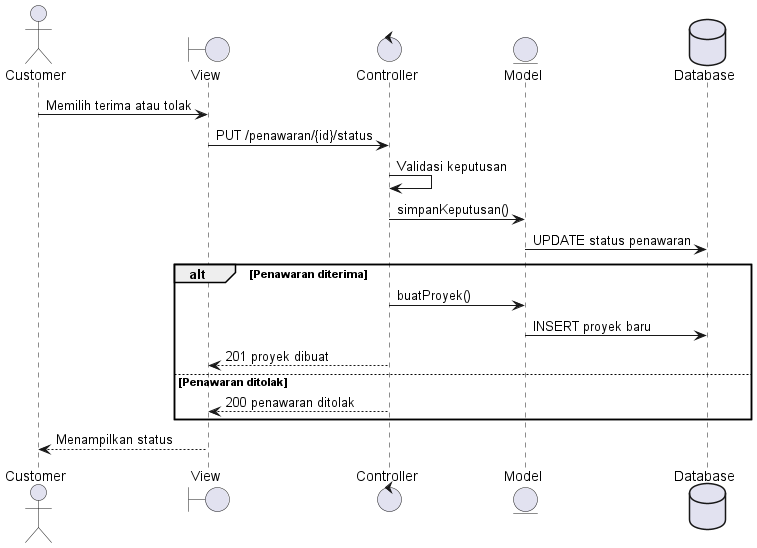

The diagram above was rendered by PlantUML. Its source (embedded in the PNG):
@startuml
actor Customer
boundary View
control Controller
entity Model
database Database
Customer -> View : Memilih terima atau tolak
View -> Controller : PUT /penawaran/{id}/status
Controller -> Controller : Validasi keputusan
Controller -> Model : simpanKeputusan()
Model -> Database : UPDATE status penawaran
alt Penawaran diterima
 Controller -> Model : buatProyek()
 Model -> Database : INSERT proyek baru
 Controller --> View : 201 proyek dibuat
else Penawaran ditolak
 Controller --> View : 200 penawaran ditolak
end
View --> Customer : Menampilkan status
@enduml